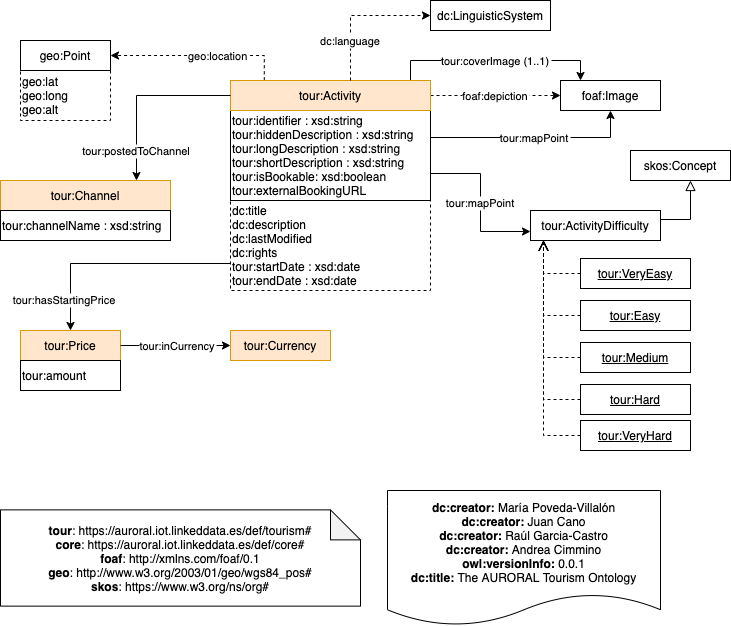

The diagram above was exported from draw.io. Its source (the exported page's mxGraphModel, read from the mxfile embedded in the PNG):
<mxGraphModel dx="1773" dy="672" grid="1" gridSize="10" guides="1" tooltips="1" connect="1" arrows="1" fold="1" page="1" pageScale="1" pageWidth="827" pageHeight="1169" math="0" shadow="0">
  <root>
    <mxCell id="0" />
    <mxCell id="1" parent="0" />
    <mxCell id="2" value="&lt;div&gt;&lt;b&gt;dc:creator:&lt;/b&gt;&amp;nbsp;María Poveda-Villalón&lt;/div&gt;&lt;div&gt;&lt;div&gt;&lt;b&gt;dc:creator:&lt;/b&gt;&amp;nbsp;Juan Cano&lt;/div&gt;&lt;/div&gt;&lt;div&gt;&lt;div&gt;&lt;b&gt;dc:creator:&lt;/b&gt;&amp;nbsp;Raúl Garcia-Castro&lt;/div&gt;&lt;/div&gt;&lt;div&gt;&lt;div&gt;&lt;b&gt;dc:creator:&lt;/b&gt;&amp;nbsp;Andrea Cimmino&lt;/div&gt;&lt;/div&gt;&lt;div&gt;&lt;b&gt;owl:versionInfo:&lt;/b&gt; 0.0.1&lt;/div&gt;&lt;div&gt;&lt;b&gt;dc:title:&lt;/b&gt; The AURORAL Tourism Ontology&lt;/div&gt;" style="shape=document;whiteSpace=wrap;html=1;boundedLbl=1;labelBackgroundColor=#ffffff;strokeColor=#000000;fontSize=12;fontColor=#000000;size=0.23333333333333334;" vertex="1" parent="1">
      <mxGeometry x="-413" y="510" width="273" height="135" as="geometry" />
    </mxCell>
    <mxCell id="3" value="&lt;div&gt;&lt;b&gt;tour&lt;/b&gt;&lt;span&gt;:&amp;nbsp;https://auroral.iot.linkeddata.es/def/tourism#&lt;/span&gt;&lt;br&gt;&lt;/div&gt;&lt;div&gt;&lt;b&gt;core&lt;/b&gt;:&amp;nbsp;https://auroral.iot.linkeddata.es/def/core#&lt;br style=&quot;padding: 0px ; margin: 0px&quot;&gt;&lt;b&gt;foaf&lt;/b&gt;:&amp;nbsp;http://xmlns.com/foaf/0.1&lt;br style=&quot;padding: 0px ; margin: 0px&quot;&gt;&lt;b&gt;geo&lt;/b&gt;: http://www.w3.org/2003/01/geo/wgs84_pos#&lt;br style=&quot;padding: 0px ; margin: 0px&quot;&gt;&lt;b&gt;skos&lt;/b&gt;:&amp;nbsp;https://www.w3.org/ns/org#&lt;br&gt;&lt;/div&gt;" style="shape=note;whiteSpace=wrap;html=1;backgroundOutline=1;darkOpacity=0.05;" vertex="1" parent="1">
      <mxGeometry x="-800" y="529.38" width="360" height="96.25" as="geometry" />
    </mxCell>
    <mxCell id="4" value="dc:title&lt;br&gt;dc:description&lt;br&gt;dc:lastModified&lt;br&gt;dc:rights&lt;br&gt;tour:startDate : xsd:date&lt;br&gt;tour:endDate : xsd:date" style="rounded=0;whiteSpace=wrap;html=1;snapToPoint=1;points=[[0.1,0],[0.2,0],[0.3,0],[0.4,0],[0.5,0],[0.6,0],[0.7,0],[0.8,0],[0.9,0],[0,0.1],[0,0.3],[0,0.5],[0,0.7],[0,0.9],[0.1,1],[0.2,1],[0.3,1],[0.4,1],[0.5,1],[0.6,1],[0.7,1],[0.8,1],[0.9,1],[1,0.1],[1,0.3],[1,0.5],[1,0.7],[1,0.9]];dashed=1;align=left;" vertex="1" parent="1">
      <mxGeometry x="-570" y="220" width="200" height="90" as="geometry" />
    </mxCell>
    <mxCell id="5" value="foaf:Image" style="rounded=0;whiteSpace=wrap;html=1;snapToPoint=1;points=[[0.1,0],[0.2,0],[0.3,0],[0.4,0],[0.5,0],[0.6,0],[0.7,0],[0.8,0],[0.9,0],[0,0.1],[0,0.3],[0,0.5],[0,0.7],[0,0.9],[0.1,1],[0.2,1],[0.3,1],[0.4,1],[0.5,1],[0.6,1],[0.7,1],[0.8,1],[0.9,1],[1,0.1],[1,0.3],[1,0.5],[1,0.7],[1,0.9]];" vertex="1" parent="1">
      <mxGeometry x="-240" y="100" width="100" height="30" as="geometry" />
    </mxCell>
    <mxCell id="6" value="dc:LinguisticSystem" style="rounded=0;whiteSpace=wrap;html=1;snapToPoint=1;points=[[0.1,0],[0.2,0],[0.3,0],[0.4,0],[0.5,0],[0.6,0],[0.7,0],[0.8,0],[0.9,0],[0,0.1],[0,0.3],[0,0.5],[0,0.7],[0,0.9],[0.1,1],[0.2,1],[0.3,1],[0.4,1],[0.5,1],[0.6,1],[0.7,1],[0.8,1],[0.9,1],[1,0.1],[1,0.3],[1,0.5],[1,0.7],[1,0.9]];" vertex="1" parent="1">
      <mxGeometry x="-370" y="20.000000000000227" width="120" height="30" as="geometry" />
    </mxCell>
    <mxCell id="7" value="" style="endArrow=block;html=1;fontColor=#000099;exitX=1;exitY=0.3;exitDx=0;exitDy=0;endFill=0;entryX=0.6;entryY=1;entryDx=0;entryDy=0;endSize=8;arcSize=0;edgeStyle=orthogonalEdgeStyle;" edge="1" source="9" target="8" parent="1">
      <mxGeometry width="50" height="50" relative="1" as="geometry">
        <mxPoint x="-745" y="250" as="sourcePoint" />
        <mxPoint x="-587.0000000000107" y="250" as="targetPoint" />
      </mxGeometry>
    </mxCell>
    <mxCell id="8" value="skos:Concept" style="rounded=0;whiteSpace=wrap;html=1;snapToPoint=1;points=[[0.1,0],[0.2,0],[0.3,0],[0.4,0],[0.5,0],[0.6,0],[0.7,0],[0.8,0],[0.9,0],[0,0.1],[0,0.3],[0,0.5],[0,0.7],[0,0.9],[0.1,1],[0.2,1],[0.3,1],[0.4,1],[0.5,1],[0.6,1],[0.7,1],[0.8,1],[0.9,1],[1,0.1],[1,0.3],[1,0.5],[1,0.7],[1,0.9]];" vertex="1" parent="1">
      <mxGeometry x="-170" y="170" width="100" height="30" as="geometry" />
    </mxCell>
    <mxCell id="9" value="tour:ActivityDifficulty" style="rounded=0;whiteSpace=wrap;html=1;snapToPoint=1;points=[[0.1,0],[0.2,0],[0.3,0],[0.4,0],[0.5,0],[0.6,0],[0.7,0],[0.8,0],[0.9,0],[0,0.1],[0,0.3],[0,0.5],[0,0.7],[0,0.9],[0.1,1],[0.2,1],[0.3,1],[0.4,1],[0.5,1],[0.6,1],[0.7,1],[0.8,1],[0.9,1],[1,0.1],[1,0.3],[1,0.5],[1,0.7],[1,0.9]];" vertex="1" parent="1">
      <mxGeometry x="-270" y="230" width="130" height="30" as="geometry" />
    </mxCell>
    <mxCell id="10" value="geo:location" style="edgeStyle=orthogonalEdgeStyle;rounded=0;orthogonalLoop=1;jettySize=auto;endArrow=classic;endFill=1;entryX=1;entryY=0.5;entryDx=0;entryDy=0;dashed=1;exitX=0.169;exitY=-0.007;exitDx=0;exitDy=0;exitPerimeter=0;" edge="1" source="15" target="16" parent="1">
      <mxGeometry x="-0.2" relative="1" as="geometry">
        <mxPoint x="-180" y="120" as="targetPoint" />
        <mxPoint x="-74.5" y="190" as="sourcePoint" />
        <mxPoint as="offset" />
      </mxGeometry>
    </mxCell>
    <mxCell id="11" value="geo:lat&lt;br&gt;geo:long&lt;br&gt;geo:alt" style="rounded=0;whiteSpace=wrap;html=1;snapToPoint=1;points=[[0.1,0],[0.2,0],[0.3,0],[0.4,0],[0.5,0],[0.6,0],[0.7,0],[0.8,0],[0.9,0],[0,0.1],[0,0.3],[0,0.5],[0,0.7],[0,0.9],[0.1,1],[0.2,1],[0.3,1],[0.4,1],[0.5,1],[0.6,1],[0.7,1],[0.8,1],[0.9,1],[1,0.1],[1,0.3],[1,0.5],[1,0.7],[1,0.9]];dashed=1;align=left;" vertex="1" parent="1">
      <mxGeometry x="-780" y="90" width="90" height="50" as="geometry" />
    </mxCell>
    <mxCell id="12" value="foaf:depiction" style="edgeStyle=orthogonalEdgeStyle;rounded=0;orthogonalLoop=1;jettySize=auto;endArrow=classic;endFill=1;entryX=0;entryY=0.5;entryDx=0;entryDy=0;dashed=1;exitX=1;exitY=0.5;exitDx=0;exitDy=0;" edge="1" source="15" target="5" parent="1">
      <mxGeometry relative="1" as="geometry">
        <mxPoint x="-735" y="170" as="targetPoint" />
        <mxPoint x="-630" y="124.99999999999989" as="sourcePoint" />
      </mxGeometry>
    </mxCell>
    <mxCell id="13" value="tour:coverImage (1..1)" style="edgeStyle=orthogonalEdgeStyle;rounded=0;orthogonalLoop=1;jettySize=auto;endArrow=classic;endFill=1;entryX=0.2;entryY=0;entryDx=0;entryDy=0;exitX=0.9;exitY=0;exitDx=0;exitDy=0;" edge="1" source="15" target="5" parent="1">
      <mxGeometry relative="1" as="geometry">
        <mxPoint x="-350" y="125.00000000000023" as="targetPoint" />
        <mxPoint x="-494" y="124.99999999999989" as="sourcePoint" />
      </mxGeometry>
    </mxCell>
    <mxCell id="14" value="tour:identifier : xsd:string&lt;br&gt;tour:hiddenDescription : xsd:string&lt;br&gt;tour:longDescription : xsd:string&lt;br&gt;tour:shortDescription : xsd:string&lt;br&gt;tour:isBookable: xsd:boolean&lt;br&gt;tour:externalBookingURL" style="rounded=0;whiteSpace=wrap;html=1;snapToPoint=1;points=[[0.1,0],[0.2,0],[0.3,0],[0.4,0],[0.5,0],[0.6,0],[0.7,0],[0.8,0],[0.9,0],[0,0.1],[0,0.3],[0,0.5],[0,0.7],[0,0.9],[0.1,1],[0.2,1],[0.3,1],[0.4,1],[0.5,1],[0.6,1],[0.7,1],[0.8,1],[0.9,1],[1,0.1],[1,0.3],[1,0.5],[1,0.7],[1,0.9]];align=left;" vertex="1" parent="1">
      <mxGeometry x="-570" y="130" width="200" height="90" as="geometry" />
    </mxCell>
    <mxCell id="15" value="tour:Activity" style="rounded=0;whiteSpace=wrap;html=1;snapToPoint=1;points=[[0.1,0],[0.2,0],[0.3,0],[0.4,0],[0.5,0],[0.6,0],[0.7,0],[0.8,0],[0.9,0],[0,0.1],[0,0.3],[0,0.5],[0,0.7],[0,0.9],[0.1,1],[0.2,1],[0.3,1],[0.4,1],[0.5,1],[0.6,1],[0.7,1],[0.8,1],[0.9,1],[1,0.1],[1,0.3],[1,0.5],[1,0.7],[1,0.9]];fillColor=#ffe6cc;strokeColor=#d79b00;shadow=0;" vertex="1" parent="1">
      <mxGeometry x="-570" y="100" width="200" height="30" as="geometry" />
    </mxCell>
    <mxCell id="16" value="geo:Point" style="rounded=0;whiteSpace=wrap;html=1;snapToPoint=1;points=[[0.1,0],[0.2,0],[0.3,0],[0.4,0],[0.5,0],[0.6,0],[0.7,0],[0.8,0],[0.9,0],[0,0.1],[0,0.3],[0,0.5],[0,0.7],[0,0.9],[0.1,1],[0.2,1],[0.3,1],[0.4,1],[0.5,1],[0.6,1],[0.7,1],[0.8,1],[0.9,1],[1,0.1],[1,0.3],[1,0.5],[1,0.7],[1,0.9]];" vertex="1" parent="1">
      <mxGeometry x="-780" y="60" width="90" height="30" as="geometry" />
    </mxCell>
    <mxCell id="17" value="tour:Channel" style="rounded=0;whiteSpace=wrap;html=1;snapToPoint=1;points=[[0.1,0],[0.2,0],[0.3,0],[0.4,0],[0.5,0],[0.6,0],[0.7,0],[0.8,0],[0.9,0],[0,0.1],[0,0.3],[0,0.5],[0,0.7],[0,0.9],[0.1,1],[0.2,1],[0.3,1],[0.4,1],[0.5,1],[0.6,1],[0.7,1],[0.8,1],[0.9,1],[1,0.1],[1,0.3],[1,0.5],[1,0.7],[1,0.9]];fillColor=#ffe6cc;strokeColor=#d79b00;shadow=0;" vertex="1" parent="1">
      <mxGeometry x="-800" y="200" width="170" height="30" as="geometry" />
    </mxCell>
    <mxCell id="18" value="tour:channelName : xsd:string" style="rounded=0;whiteSpace=wrap;html=1;snapToPoint=1;points=[[0.1,0],[0.2,0],[0.3,0],[0.4,0],[0.5,0],[0.6,0],[0.7,0],[0.8,0],[0.9,0],[0,0.1],[0,0.3],[0,0.5],[0,0.7],[0,0.9],[0.1,1],[0.2,1],[0.3,1],[0.4,1],[0.5,1],[0.6,1],[0.7,1],[0.8,1],[0.9,1],[1,0.1],[1,0.3],[1,0.5],[1,0.7],[1,0.9]];align=left;" vertex="1" parent="1">
      <mxGeometry x="-800" y="230" width="170" height="30" as="geometry" />
    </mxCell>
    <mxCell id="19" value="tour:postedToChannel" style="edgeStyle=orthogonalEdgeStyle;rounded=0;orthogonalLoop=1;jettySize=auto;endArrow=classic;endFill=1;entryX=0.8;entryY=0;entryDx=0;entryDy=0;exitX=0;exitY=0.5;exitDx=0;exitDy=0;" edge="1" source="15" target="17" parent="1">
      <mxGeometry x="0.6647" relative="1" as="geometry">
        <mxPoint x="-210" y="110" as="targetPoint" />
        <mxPoint x="-380" y="110" as="sourcePoint" />
        <mxPoint as="offset" />
      </mxGeometry>
    </mxCell>
    <mxCell id="20" value="dc:language" style="edgeStyle=orthogonalEdgeStyle;rounded=0;orthogonalLoop=1;jettySize=auto;endArrow=classic;endFill=1;entryX=0;entryY=0.5;entryDx=0;entryDy=0;dashed=1;exitX=0.6;exitY=0;exitDx=0;exitDy=0;" edge="1" source="15" target="6" parent="1">
      <mxGeometry x="-0.4481" relative="1" as="geometry">
        <mxPoint x="-230" y="125" as="targetPoint" />
        <mxPoint x="-360" y="125" as="sourcePoint" />
        <mxPoint as="offset" />
      </mxGeometry>
    </mxCell>
    <mxCell id="21" value="tour:mapPoint" style="edgeStyle=orthogonalEdgeStyle;rounded=0;orthogonalLoop=1;jettySize=auto;endArrow=classic;endFill=1;entryX=0.5;entryY=1;entryDx=0;entryDy=0;exitX=1;exitY=0.3;exitDx=0;exitDy=0;" edge="1" source="14" target="5" parent="1">
      <mxGeometry relative="1" as="geometry">
        <mxPoint x="-210" y="110" as="targetPoint" />
        <mxPoint x="-380" y="110" as="sourcePoint" />
      </mxGeometry>
    </mxCell>
    <mxCell id="22" value="tour:mapPoint" style="edgeStyle=orthogonalEdgeStyle;rounded=0;orthogonalLoop=1;jettySize=auto;endArrow=classic;endFill=1;entryX=0;entryY=0.7;entryDx=0;entryDy=0;exitX=1;exitY=0.7;exitDx=0;exitDy=0;" edge="1" source="14" target="9" parent="1">
      <mxGeometry relative="1" as="geometry">
        <mxPoint x="-180" y="140" as="targetPoint" />
        <mxPoint x="-360" y="173" as="sourcePoint" />
      </mxGeometry>
    </mxCell>
    <mxCell id="23" value="tour:Price" style="rounded=0;whiteSpace=wrap;html=1;snapToPoint=1;points=[[0.1,0],[0.2,0],[0.3,0],[0.4,0],[0.5,0],[0.6,0],[0.7,0],[0.8,0],[0.9,0],[0,0.1],[0,0.3],[0,0.5],[0,0.7],[0,0.9],[0.1,1],[0.2,1],[0.3,1],[0.4,1],[0.5,1],[0.6,1],[0.7,1],[0.8,1],[0.9,1],[1,0.1],[1,0.3],[1,0.5],[1,0.7],[1,0.9]];fillColor=#ffe6cc;strokeColor=#d79b00;shadow=0;" vertex="1" parent="1">
      <mxGeometry x="-780" y="350" width="100" height="30" as="geometry" />
    </mxCell>
    <mxCell id="24" value="tour:amount" style="rounded=0;whiteSpace=wrap;html=1;snapToPoint=1;points=[[0.1,0],[0.2,0],[0.3,0],[0.4,0],[0.5,0],[0.6,0],[0.7,0],[0.8,0],[0.9,0],[0,0.1],[0,0.3],[0,0.5],[0,0.7],[0,0.9],[0.1,1],[0.2,1],[0.3,1],[0.4,1],[0.5,1],[0.6,1],[0.7,1],[0.8,1],[0.9,1],[1,0.1],[1,0.3],[1,0.5],[1,0.7],[1,0.9]];align=left;" vertex="1" parent="1">
      <mxGeometry x="-780" y="380" width="100" height="30" as="geometry" />
    </mxCell>
    <mxCell id="25" value="tour:Currency" style="rounded=0;whiteSpace=wrap;html=1;snapToPoint=1;points=[[0.1,0],[0.2,0],[0.3,0],[0.4,0],[0.5,0],[0.6,0],[0.7,0],[0.8,0],[0.9,0],[0,0.1],[0,0.3],[0,0.5],[0,0.7],[0,0.9],[0.1,1],[0.2,1],[0.3,1],[0.4,1],[0.5,1],[0.6,1],[0.7,1],[0.8,1],[0.9,1],[1,0.1],[1,0.3],[1,0.5],[1,0.7],[1,0.9]];fillColor=#ffe6cc;strokeColor=#d79b00;shadow=0;" vertex="1" parent="1">
      <mxGeometry x="-570" y="350" width="100" height="30" as="geometry" />
    </mxCell>
    <mxCell id="26" value="tour:hasStartingPrice" style="edgeStyle=orthogonalEdgeStyle;rounded=0;orthogonalLoop=1;jettySize=auto;endArrow=classic;endFill=1;entryX=0.5;entryY=0;entryDx=0;entryDy=0;exitX=0;exitY=0.7;exitDx=0;exitDy=0;" edge="1" source="4" target="23" parent="1">
      <mxGeometry x="0.726" y="-6" relative="1" as="geometry">
        <mxPoint x="-644" y="260" as="targetPoint" />
        <mxPoint x="-560" y="125" as="sourcePoint" />
        <mxPoint as="offset" />
      </mxGeometry>
    </mxCell>
    <mxCell id="27" value="tour:inCurrency" style="edgeStyle=orthogonalEdgeStyle;rounded=0;orthogonalLoop=1;jettySize=auto;endArrow=classic;endFill=1;entryX=0;entryY=0.5;entryDx=0;entryDy=0;exitX=1;exitY=0.5;exitDx=0;exitDy=0;" edge="1" source="23" target="25" parent="1">
      <mxGeometry x="0.0441" relative="1" as="geometry">
        <mxPoint x="-710" y="390" as="targetPoint" />
        <mxPoint x="-560" y="340" as="sourcePoint" />
        <mxPoint as="offset" />
      </mxGeometry>
    </mxCell>
    <mxCell id="28" value="&lt;u&gt;tour:VeryEasy&lt;/u&gt;" style="rounded=0;whiteSpace=wrap;html=1;snapToPoint=1;points=[[0.1,0],[0.2,0],[0.3,0],[0.4,0],[0.5,0],[0.6,0],[0.7,0],[0.8,0],[0.9,0],[0,0.1],[0,0.3],[0,0.5],[0,0.7],[0,0.9],[0.1,1],[0.2,1],[0.3,1],[0.4,1],[0.5,1],[0.6,1],[0.7,1],[0.8,1],[0.9,1],[1,0.1],[1,0.3],[1,0.5],[1,0.7],[1,0.9]];" vertex="1" parent="1">
      <mxGeometry x="-220" y="278" width="110" height="30" as="geometry" />
    </mxCell>
    <mxCell id="29" value="&lt;u&gt;tour:Easy&lt;/u&gt;" style="rounded=0;whiteSpace=wrap;html=1;snapToPoint=1;points=[[0.1,0],[0.2,0],[0.3,0],[0.4,0],[0.5,0],[0.6,0],[0.7,0],[0.8,0],[0.9,0],[0,0.1],[0,0.3],[0,0.5],[0,0.7],[0,0.9],[0.1,1],[0.2,1],[0.3,1],[0.4,1],[0.5,1],[0.6,1],[0.7,1],[0.8,1],[0.9,1],[1,0.1],[1,0.3],[1,0.5],[1,0.7],[1,0.9]];" vertex="1" parent="1">
      <mxGeometry x="-220" y="320" width="110" height="30" as="geometry" />
    </mxCell>
    <mxCell id="30" value="&lt;u&gt;tour:Medium&lt;/u&gt;" style="rounded=0;whiteSpace=wrap;html=1;snapToPoint=1;points=[[0.1,0],[0.2,0],[0.3,0],[0.4,0],[0.5,0],[0.6,0],[0.7,0],[0.8,0],[0.9,0],[0,0.1],[0,0.3],[0,0.5],[0,0.7],[0,0.9],[0.1,1],[0.2,1],[0.3,1],[0.4,1],[0.5,1],[0.6,1],[0.7,1],[0.8,1],[0.9,1],[1,0.1],[1,0.3],[1,0.5],[1,0.7],[1,0.9]];" vertex="1" parent="1">
      <mxGeometry x="-220" y="362" width="110" height="30" as="geometry" />
    </mxCell>
    <mxCell id="31" value="&lt;u&gt;tour:Hard&lt;/u&gt;" style="rounded=0;whiteSpace=wrap;html=1;snapToPoint=1;points=[[0.1,0],[0.2,0],[0.3,0],[0.4,0],[0.5,0],[0.6,0],[0.7,0],[0.8,0],[0.9,0],[0,0.1],[0,0.3],[0,0.5],[0,0.7],[0,0.9],[0.1,1],[0.2,1],[0.3,1],[0.4,1],[0.5,1],[0.6,1],[0.7,1],[0.8,1],[0.9,1],[1,0.1],[1,0.3],[1,0.5],[1,0.7],[1,0.9]];" vertex="1" parent="1">
      <mxGeometry x="-220" y="404" width="110" height="30" as="geometry" />
    </mxCell>
    <mxCell id="32" value="&lt;u&gt;tour:VeryHard&lt;/u&gt;" style="rounded=0;whiteSpace=wrap;html=1;snapToPoint=1;points=[[0.1,0],[0.2,0],[0.3,0],[0.4,0],[0.5,0],[0.6,0],[0.7,0],[0.8,0],[0.9,0],[0,0.1],[0,0.3],[0,0.5],[0,0.7],[0,0.9],[0.1,1],[0.2,1],[0.3,1],[0.4,1],[0.5,1],[0.6,1],[0.7,1],[0.8,1],[0.9,1],[1,0.1],[1,0.3],[1,0.5],[1,0.7],[1,0.9]];" vertex="1" parent="1">
      <mxGeometry x="-220" y="440" width="110" height="30" as="geometry" />
    </mxCell>
    <mxCell id="33" value="" style="endArrow=open;html=1;fontColor=#000099;endFill=0;dashed=1;entryX=0.1;entryY=1;entryDx=0;entryDy=0;endSize=8;exitX=0;exitY=0.5;exitDx=0;exitDy=0;edgeStyle=orthogonalEdgeStyle;arcSize=0;" edge="1" source="28" target="9" parent="1">
      <mxGeometry width="50" height="50" relative="1" as="geometry">
        <mxPoint x="-410" y="355" as="sourcePoint" />
        <mxPoint x="-410" y="280" as="targetPoint" />
      </mxGeometry>
    </mxCell>
    <mxCell id="34" value="" style="endArrow=open;html=1;fontColor=#000099;endFill=0;dashed=1;entryX=0.1;entryY=1;entryDx=0;entryDy=0;endSize=8;exitX=0;exitY=0.5;exitDx=0;exitDy=0;edgeStyle=orthogonalEdgeStyle;arcSize=0;" edge="1" source="29" target="9" parent="1">
      <mxGeometry width="50" height="50" relative="1" as="geometry">
        <mxPoint x="-210" y="305" as="sourcePoint" />
        <mxPoint x="-247" y="270" as="targetPoint" />
      </mxGeometry>
    </mxCell>
    <mxCell id="35" value="" style="endArrow=open;html=1;fontColor=#000099;endFill=0;dashed=1;entryX=0.1;entryY=1;entryDx=0;entryDy=0;endSize=8;exitX=0;exitY=0.5;exitDx=0;exitDy=0;edgeStyle=orthogonalEdgeStyle;arcSize=0;" edge="1" source="30" target="9" parent="1">
      <mxGeometry width="50" height="50" relative="1" as="geometry">
        <mxPoint x="-180" y="335" as="sourcePoint" />
        <mxPoint x="-217" y="300" as="targetPoint" />
      </mxGeometry>
    </mxCell>
    <mxCell id="36" value="" style="endArrow=open;html=1;fontColor=#000099;endFill=0;dashed=1;endSize=8;exitX=0;exitY=0.5;exitDx=0;exitDy=0;edgeStyle=orthogonalEdgeStyle;arcSize=0;entryX=0.1;entryY=1;entryDx=0;entryDy=0;" edge="1" source="31" target="9" parent="1">
      <mxGeometry width="50" height="50" relative="1" as="geometry">
        <mxPoint x="-170" y="345" as="sourcePoint" />
        <mxPoint x="-290" y="280" as="targetPoint" />
      </mxGeometry>
    </mxCell>
    <mxCell id="37" value="" style="endArrow=open;html=1;fontColor=#000099;endFill=0;dashed=1;entryX=0.1;entryY=1;entryDx=0;entryDy=0;endSize=8;exitX=0;exitY=0.5;exitDx=0;exitDy=0;edgeStyle=orthogonalEdgeStyle;arcSize=0;" edge="1" source="32" target="9" parent="1">
      <mxGeometry width="50" height="50" relative="1" as="geometry">
        <mxPoint x="-160" y="355" as="sourcePoint" />
        <mxPoint x="-197" y="320" as="targetPoint" />
      </mxGeometry>
    </mxCell>
  </root>
</mxGraphModel>